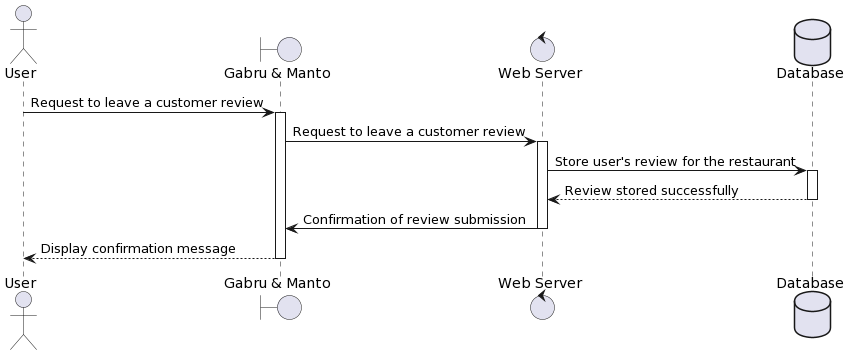

The diagram above was rendered by PlantUML. Its source (embedded in the PNG):
@startuml
actor User as U
boundary "Gabru & Manto" as GM
control "Web Server" as WS
database "Database" as DB

U -> GM: Request to leave a customer review
activate GM
GM -> WS: Request to leave a customer review
activate WS
WS -> DB: Store user's review for the restaurant
activate DB
DB --> WS: Review stored successfully
deactivate DB
WS -> GM: Confirmation of review submission
deactivate WS
GM --> U: Display confirmation message
deactivate GM
@enduml